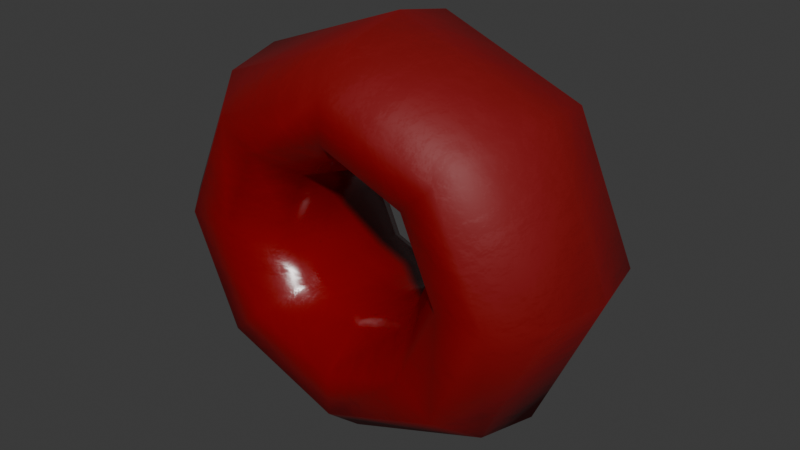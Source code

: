 # Source: PPAbucusBead.blend  (saved by Blender 4.3.34; exported with 4.5.12 LTS)
import bpy
from mathutils import Matrix  # noqa: F401  (used for matrix-valued properties, if any)

bpy.ops.wm.read_factory_settings(use_empty=True)
scene = bpy.context.scene
scene.name = 'Scene'

# ---- collections
col_collection = bpy.data.collections.new('Collection'); scene.collection.children.link(col_collection)

# ---- materials (node trees are filled in below, after node groups)
mat_plastic_red = bpy.data.materials.new('Plastic Red')

# ---- material node trees
mat_plastic_red.use_nodes = True; mat_plastic_red.node_tree.nodes.clear()
_N = mat_plastic_red.node_tree.nodes; _L = mat_plastic_red.node_tree.links
n0 = _N.new('ShaderNodeOutputMaterial'); n0.name = 'Material Output'; n0.location = (1795, 1647)
n1 = _N.new('ShaderNodeValToRGB'); n1.name = 'ColorRamp.007'; n1.location = (1031, 1658)
while len(n1.color_ramp.elements) > 1: n1.color_ramp.elements.remove(n1.color_ramp.elements[-1])
n1.color_ramp.elements[0].position = 0.477; n1.color_ramp.elements[0].color = (0.08866, 0.08866, 0.08866, 1.0)
_e = n1.color_ramp.elements.new(0.679); _e.color = (1.0, 1.0, 1.0, 1.0)
n2 = _N.new('ShaderNodeTexCoord'); n2.name = 'Texture Coordinate.001'; n2.location = (812, 1256)
n3 = _N.new('ShaderNodeTexNoise'); n3.name = 'Noise Texture.002'; n3.location = (1022, 1270)
n3.inputs[2].default_value = 1.0
n3.inputs[3].default_value = 8.0
n4 = _N.new('ShaderNodeBump'); n4.name = 'Bump.001'; n4.location = (1221, 1337)
n4.inputs[0].default_value = 0.04
n4.inputs[1].default_value = 1.0
n4.inputs[2].default_value = 1.0
n5 = _N.new('ShaderNodeBsdfPrincipled'); n5.name = 'Principled BSDF'; n5.location = (1441, 1891)
n5.distribution = 'GGX'
n5.subsurface_method = 'RANDOM_WALK_SKIN'
n5.inputs[3].default_value = 1.45
n5.inputs[27].default_value = (0.0, 0.0, 0.0, 1.0)
n5.inputs[28].default_value = 1.0
n6 = _N.new('ShaderNodeNewGeometry'); n6.name = 'Geometry'; n6.location = (811, 1807)
n7 = _N.new('ShaderNodeValToRGB'); n7.name = 'ColorRamp.006'; n7.location = (1014, 1890)
while len(n7.color_ramp.elements) > 1: n7.color_ramp.elements.remove(n7.color_ramp.elements[-1])
n7.color_ramp.elements[0].position = 0.503; n7.color_ramp.elements[0].color = (0.2187, 0.0, 0.00186, 1.0)
_L.new(n4.outputs[0], n5.inputs[5])
_L.new(n7.outputs[0], n5.inputs[0])
_L.new(n6.outputs[7], n7.inputs[0])
_L.new(n6.outputs[7], n1.inputs[0])
_L.new(n1.outputs[0], n5.inputs[2])
_L.new(n2.outputs[3], n3.inputs[0])
_L.new(n3.outputs[0], n4.inputs[3])
_L.new(n5.outputs[0], n0.inputs[0])
n0.is_active_output = True

# ---- world
world_world = bpy.data.worlds.new('World'); scene.world = world_world
world_world.use_nodes = True; world_world.node_tree.nodes.clear()
_N = world_world.node_tree.nodes; _L = world_world.node_tree.links
n0 = _N.new('ShaderNodeOutputWorld'); n0.name = 'World Output'; n0.location = (300, 300)
n1 = _N.new('ShaderNodeBackground'); n1.name = 'Background'; n1.location = (10, 300)
n1.inputs[0].default_value = (0.05088, 0.05088, 0.05088, 1.0)
_L.new(n1.outputs[0], n0.inputs[0])
n0.is_active_output = True
world_world.color = (0.05088, 0.05088, 0.05088)
world_world.sun_shadow_jitter_overblur = 0.0

# ---- meshes
me_torus_001 = bpy.data.meshes.new('Torus.001')
me_torus_001.from_pydata([(0.47, 0.0, 0.0), (0.4394, 0.0, 0.09405), (0.3594, 0.0, 0.1522), (0.2606, 0.0, 0.1522), (0.1806, 0.0, 0.09405), (0.15, 0.0, 1.959e-17), (0.1806, 0.0, -0.09405), (0.2606, 0.0, -0.1522), (0.3594, 0.0, -0.1522), (0.4394, 0.0, -0.09405), (0.3323, 0.3323, 0.0), (0.3107, 0.3107, 0.09405), (0.2542, 0.2542, 0.1522), (0.1842, 0.1842, 0.1522), (0.1277, 0.1277, 0.09405), (0.1061, 0.1061, 1.959e-17), (0.1277, 0.1277, -0.09405), (0.1842, 0.1842, -0.1522), (0.2542, 0.2542, -0.1522), (0.3107, 0.3107, -0.09405), (3.548e-08, 0.47, 0.0), (3.318e-08, 0.4394, 0.09405), (2.714e-08, 0.3594, 0.1522), (1.967e-08, 0.2606, 0.1522), (1.363e-08, 0.1806, 0.09405), (1.132e-08, 0.15, 1.959e-17), (1.363e-08, 0.1806, -0.09405), (1.967e-08, 0.2606, -0.1522), (2.714e-08, 0.3594, -0.1522), (3.318e-08, 0.4394, -0.09405), (-0.3323, 0.3323, 0.0), (-0.3107, 0.3107, 0.09405), (-0.2542, 0.2542, 0.1522), (-0.1842, 0.1842, 0.1522), (-0.1277, 0.1277, 0.09405), (-0.1061, 0.1061, 1.959e-17), (-0.1277, 0.1277, -0.09405), (-0.1842, 0.1842, -0.1522), (-0.2542, 0.2542, -0.1522), (-0.3107, 0.3107, -0.09405), (-0.47, 4.109e-08, 0.0), (-0.4394, 3.842e-08, 0.09405), (-0.3594, 3.142e-08, 0.1522), (-0.2606, 2.278e-08, 0.1522), (-0.1806, 1.578e-08, 0.09405), (-0.15, 1.311e-08, 1.959e-17), (-0.1806, 1.578e-08, -0.09405), (-0.2606, 2.278e-08, -0.1522), (-0.3594, 3.142e-08, -0.1522), (-0.4394, 3.842e-08, -0.09405), (-0.3323, -0.3323, 0.0), (-0.3107, -0.3107, 0.09405), (-0.2542, -0.2542, 0.1522), (-0.1842, -0.1842, 0.1522), (-0.1277, -0.1277, 0.09405), (-0.1061, -0.1061, 1.959e-17), (-0.1277, -0.1277, -0.09405), (-0.1842, -0.1842, -0.1522), (-0.2542, -0.2542, -0.1522), (-0.3107, -0.3107, -0.09405), (3.548e-08, -0.47, 0.0), (3.318e-08, -0.4394, 0.09405), (2.714e-08, -0.3594, 0.1522), (1.967e-08, -0.2606, 0.1522), (1.363e-08, -0.1806, 0.09405), (1.132e-08, -0.15, 1.959e-17), (1.363e-08, -0.1806, -0.09405), (1.967e-08, -0.2606, -0.1522), (2.714e-08, -0.3594, -0.1522), (3.318e-08, -0.4394, -0.09405), (0.3323, -0.3323, 0.0), (0.3107, -0.3107, 0.09405), (0.2542, -0.2542, 0.1522), (0.1842, -0.1842, 0.1522), (0.1277, -0.1277, 0.09405), (0.1061, -0.1061, 1.959e-17), (0.1277, -0.1277, -0.09405), (0.1842, -0.1842, -0.1522), (0.2542, -0.2542, -0.1522), (0.3107, -0.3107, -0.09405)], [], [(0, 10, 11, 1), (1, 11, 12, 2), (2, 12, 13, 3), (3, 13, 14, 4), (4, 14, 15, 5), (5, 15, 16, 6), (6, 16, 17, 7), (7, 17, 18, 8), (8, 18, 19, 9), (9, 19, 10, 0), (10, 20, 21, 11), (11, 21, 22, 12), (12, 22, 23, 13), (13, 23, 24, 14), (14, 24, 25, 15), (15, 25, 26, 16), (16, 26, 27, 17), (17, 27, 28, 18), (18, 28, 29, 19), (19, 29, 20, 10), (20, 30, 31, 21), (21, 31, 32, 22), (22, 32, 33, 23), (23, 33, 34, 24), (24, 34, 35, 25), (25, 35, 36, 26), (26, 36, 37, 27), (27, 37, 38, 28), (28, 38, 39, 29), (29, 39, 30, 20), (30, 40, 41, 31), (31, 41, 42, 32), (32, 42, 43, 33), (33, 43, 44, 34), (34, 44, 45, 35), (35, 45, 46, 36), (36, 46, 47, 37), (37, 47, 48, 38), (38, 48, 49, 39), (39, 49, 40, 30), (40, 50, 51, 41), (41, 51, 52, 42), (42, 52, 53, 43), (43, 53, 54, 44), (44, 54, 55, 45), (45, 55, 56, 46), (46, 56, 57, 47), (47, 57, 58, 48), (48, 58, 59, 49), (49, 59, 50, 40), (50, 60, 61, 51), (51, 61, 62, 52), (52, 62, 63, 53), (53, 63, 64, 54), (54, 64, 65, 55), (55, 65, 66, 56), (56, 66, 67, 57), (57, 67, 68, 58), (58, 68, 69, 59), (59, 69, 60, 50), (60, 70, 71, 61), (61, 71, 72, 62), (62, 72, 73, 63), (63, 73, 74, 64), (64, 74, 75, 65), (65, 75, 76, 66), (66, 76, 77, 67), (67, 77, 78, 68), (68, 78, 79, 69), (69, 79, 70, 60), (70, 0, 1, 71), (71, 1, 2, 72), (72, 2, 3, 73), (73, 3, 4, 74), (74, 4, 5, 75), (75, 5, 6, 76), (76, 6, 7, 77), (77, 7, 8, 78), (78, 8, 9, 79), (79, 9, 0, 70)])
me_torus_001.polygons.foreach_set('use_smooth', [True] * 80)
_uv = me_torus_001.uv_layers.new(name='UVMap')
_uv.uv.foreach_set('vector', [0.5, 0.6, 0.625, 0.6, 0.625, 0.7, 0.5, 0.7, 0.5, 0.7, 0.625, 0.7, 0.625, 0.8, 0.5, 0.8, 0.5, 0.8, 0.625, 0.8, 0.625, 0.9, 0.5, 0.9, 0.5, 0.9, 0.625, 0.9, 0.625, 1.0, 0.5, 1.0, 0.5, -1.11e-16, 0.625, -1.11e-16, 0.625, 0.1, 0.5, 0.1, 0.5, 0.1, 0.625, 0.1, 0.625, 0.2, 0.5, 0.2, 0.5, 0.2, 0.625, 0.2, 0.625, 0.3, 0.5, 0.3, 0.5, 0.3, 0.625, 0.3, 0.625, 0.4, 0.5, 0.4, 0.5, 0.4, 0.625, 0.4, 0.625, 0.5, 0.5, 0.5, 0.5, 0.5, 0.625, 0.5, 0.625, 0.6, 0.5, 0.6, 0.625, 0.6, 0.75, 0.6, 0.75, 0.7, 0.625, 0.7, 0.625, 0.7, 0.75, 0.7, 0.75, 0.8, 0.625, 0.8, 0.625, 0.8, 0.75, 0.8, 0.75, 0.9, 0.625, 0.9, 0.625, 0.9, 0.75, 0.9, 0.75, 1.0, 0.625, 1.0, 0.625, -1.11e-16, 0.75, -1.11e-16, 0.75, 0.1, 0.625, 0.1, 0.625, 0.1, 0.75, 0.1, 0.75, 0.2, 0.625, 0.2, 0.625, 0.2, 0.75, 0.2, 0.75, 0.3, 0.625, 0.3, 0.625, 0.3, 0.75, 0.3, 0.75, 0.4, 0.625, 0.4, 0.625, 0.4, 0.75, 0.4, 0.75, 0.5, 0.625, 0.5, 0.625, 0.5, 0.75, 0.5, 0.75, 0.6, 0.625, 0.6, 0.75, 0.6, 0.875, 0.6, 0.875, 0.7, 0.75, 0.7, 0.75, 0.7, 0.875, 0.7, 0.875, 0.8, 0.75, 0.8, 0.75, 0.8, 0.875, 0.8, 0.875, 0.9, 0.75, 0.9, 0.75, 0.9, 0.875, 0.9, 0.875, 1.0, 0.75, 1.0, 0.75, -1.11e-16, 0.875, -1.11e-16, 0.875, 0.1, 0.75, 0.1, 0.75, 0.1, 0.875, 0.1, 0.875, 0.2, 0.75, 0.2, 0.75, 0.2, 0.875, 0.2, 0.875, 0.3, 0.75, 0.3, 0.75, 0.3, 0.875, 0.3, 0.875, 0.4, 0.75, 0.4, 0.75, 0.4, 0.875, 0.4, 0.875, 0.5, 0.75, 0.5, 0.75, 0.5, 0.875, 0.5, 0.875, 0.6, 0.75, 0.6, 0.875, 0.6, 1.0, 0.6, 1.0, 0.7, 0.875, 0.7, 0.875, 0.7, 1.0, 0.7, 1.0, 0.8, 0.875, 0.8, 0.875, 0.8, 1.0, 0.8, 1.0, 0.9, 0.875, 0.9, 0.875, 0.9, 1.0, 0.9, 1.0, 1.0, 0.875, 1.0, 0.875, -1.11e-16, 1.0, -1.11e-16, 1.0, 0.1, 0.875, 0.1, 0.875, 0.1, 1.0, 0.1, 1.0, 0.2, 0.875, 0.2, 0.875, 0.2, 1.0, 0.2, 1.0, 0.3, 0.875, 0.3, 0.875, 0.3, 1.0, 0.3, 1.0, 0.4, 0.875, 0.4, 0.875, 0.4, 1.0, 0.4, 1.0, 0.5, 0.875, 0.5, 0.875, 0.5, 1.0, 0.5, 1.0, 0.6, 0.875, 0.6, 0.0, 0.6, 0.125, 0.6, 0.125, 0.7, 0.0, 0.7, 0.0, 0.7, 0.125, 0.7, 0.125, 0.8, 0.0, 0.8, 0.0, 0.8, 0.125, 0.8, 0.125, 0.9, 0.0, 0.9, 0.0, 0.9, 0.125, 0.9, 0.125, 1.0, 0.0, 1.0, 0.0, -1.11e-16, 0.125, -1.11e-16, 0.125, 0.1, 0.0, 0.1, 0.0, 0.1, 0.125, 0.1, 0.125, 0.2, 0.0, 0.2, 0.0, 0.2, 0.125, 0.2, 0.125, 0.3, 0.0, 0.3, 0.0, 0.3, 0.125, 0.3, 0.125, 0.4, 0.0, 0.4, 0.0, 0.4, 0.125, 0.4, 0.125, 0.5, 0.0, 0.5, 0.0, 0.5, 0.125, 0.5, 0.125, 0.6, 0.0, 0.6, 0.125, 0.6, 0.25, 0.6, 0.25, 0.7, 0.125, 0.7, 0.125, 0.7, 0.25, 0.7, 0.25, 0.8, 0.125, 0.8, 0.125, 0.8, 0.25, 0.8, 0.25, 0.9, 0.125, 0.9, 0.125, 0.9, 0.25, 0.9, 0.25, 1.0, 0.125, 1.0, 0.125, -1.11e-16, 0.25, -1.11e-16, 0.25, 0.1, 0.125, 0.1, 0.125, 0.1, 0.25, 0.1, 0.25, 0.2, 0.125, 0.2, 0.125, 0.2, 0.25, 0.2, 0.25, 0.3, 0.125, 0.3, 0.125, 0.3, 0.25, 0.3, 0.25, 0.4, 0.125, 0.4, 0.125, 0.4, 0.25, 0.4, 0.25, 0.5, 0.125, 0.5, 0.125, 0.5, 0.25, 0.5, 0.25, 0.6, 0.125, 0.6, 0.25, 0.6, 0.375, 0.6, 0.375, 0.7, 0.25, 0.7, 0.25, 0.7, 0.375, 0.7, 0.375, 0.8, 0.25, 0.8, 0.25, 0.8, 0.375, 0.8, 0.375, 0.9, 0.25, 0.9, 0.25, 0.9, 0.375, 0.9, 0.375, 1.0, 0.25, 1.0, 0.25, -1.11e-16, 0.375, -1.11e-16, 0.375, 0.1, 0.25, 0.1, 0.25, 0.1, 0.375, 0.1, 0.375, 0.2, 0.25, 0.2, 0.25, 0.2, 0.375, 0.2, 0.375, 0.3, 0.25, 0.3, 0.25, 0.3, 0.375, 0.3, 0.375, 0.4, 0.25, 0.4, 0.25, 0.4, 0.375, 0.4, 0.375, 0.5, 0.25, 0.5, 0.25, 0.5, 0.375, 0.5, 0.375, 0.6, 0.25, 0.6, 0.375, 0.6, 0.5, 0.6, 0.5, 0.7, 0.375, 0.7, 0.375, 0.7, 0.5, 0.7, 0.5, 0.8, 0.375, 0.8, 0.375, 0.8, 0.5, 0.8, 0.5, 0.9, 0.375, 0.9, 0.375, 0.9, 0.5, 0.9, 0.5, 1.0, 0.375, 1.0, 0.375, -1.11e-16, 0.5, -1.11e-16, 0.5, 0.1, 0.375, 0.1, 0.375, 0.1, 0.5, 0.1, 0.5, 0.2, 0.375, 0.2, 0.375, 0.2, 0.5, 0.2, 0.5, 0.3, 0.375, 0.3, 0.375, 0.3, 0.5, 0.3, 0.5, 0.4, 0.375, 0.4, 0.375, 0.4, 0.5, 0.4, 0.5, 0.5, 0.375, 0.5, 0.375, 0.5, 0.5, 0.5, 0.5, 0.6, 0.375, 0.6])
me_torus_001.materials.append(mat_plastic_red)
me_torus_001.update()

# ---- objects
ob_torus_001 = bpy.data.objects.new('Torus.001', me_torus_001)

# ---- transforms, parenting, visibility, modifiers, constraints
ob_torus_001.location = (0.0, -0.0009679, 0.03866)
ob_torus_001.rotation_euler = (1.571, -0.0, 0.0)
ob_torus_001.scale = (0.3507, 0.3263, 0.5086)

# ---- collection membership
col_collection.objects.link(ob_torus_001)

# ---- scene / render settings (as saved in the file)
scene.frame_start = 1; scene.frame_end = 250; scene.frame_set(1)
scene.render.engine = 'BLENDER_EEVEE_NEXT'
bpy.context.view_layer.update()

# ---- added for rendering (the .blend has no active camera and no usable light): camera, sun
cam_auto = bpy.data.cameras.new('AutoCamera')
cam_auto.lens = 50.0
cam_auto.sensor_width = 36.0
cam_auto.clip_end = 1000.0
ob_auto_camera = bpy.data.objects.new('AutoCamera', cam_auto)
scene.collection.objects.link(ob_auto_camera)
ob_auto_camera.location = (0.440534, -0.529609, 0.391089)
ob_auto_camera.rotation_euler = (1.09748, -7.21219e-08, 0.694738)
scene.camera = ob_auto_camera
light_auto_sun = bpy.data.lights.new('AutoSun', 'SUN')
light_auto_sun.energy = 3.0
light_auto_sun.angle = 0.0523599
ob_auto_sun = bpy.data.objects.new('AutoSun', light_auto_sun)
scene.collection.objects.link(ob_auto_sun)
ob_auto_sun.rotation_euler = (0.872665, 0.174533, 0.523599)
bpy.context.view_layer.update()
